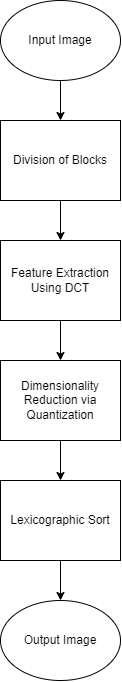

The diagram above was exported from draw.io. Its source (the exported page's mxGraphModel, read from the mxfile embedded in the PNG):
<mxGraphModel dx="1966" dy="878" grid="1" gridSize="10" guides="1" tooltips="1" connect="1" arrows="1" fold="1" page="1" pageScale="1" pageWidth="850" pageHeight="1100" math="0" shadow="0">
  <root>
    <mxCell id="0" />
    <mxCell id="1" parent="0" />
    <mxCell id="wG71PeuqA0_DtMfIiU9T-14" style="edgeStyle=orthogonalEdgeStyle;rounded=0;orthogonalLoop=1;jettySize=auto;html=1;exitX=0.5;exitY=1;exitDx=0;exitDy=0;entryX=0.5;entryY=0;entryDx=0;entryDy=0;" edge="1" parent="1" source="wG71PeuqA0_DtMfIiU9T-3" target="wG71PeuqA0_DtMfIiU9T-4">
      <mxGeometry relative="1" as="geometry" />
    </mxCell>
    <mxCell id="wG71PeuqA0_DtMfIiU9T-3" value="Input Image" style="ellipse;whiteSpace=wrap;html=1;" vertex="1" parent="1">
      <mxGeometry x="360" y="80" width="120" height="80" as="geometry" />
    </mxCell>
    <mxCell id="wG71PeuqA0_DtMfIiU9T-15" style="edgeStyle=orthogonalEdgeStyle;rounded=0;orthogonalLoop=1;jettySize=auto;html=1;exitX=0.5;exitY=1;exitDx=0;exitDy=0;entryX=0.5;entryY=0;entryDx=0;entryDy=0;" edge="1" parent="1" source="wG71PeuqA0_DtMfIiU9T-4" target="wG71PeuqA0_DtMfIiU9T-8">
      <mxGeometry relative="1" as="geometry" />
    </mxCell>
    <mxCell id="wG71PeuqA0_DtMfIiU9T-4" value="Division of Blocks" style="rounded=0;whiteSpace=wrap;html=1;" vertex="1" parent="1">
      <mxGeometry x="360" y="200" width="120" height="80" as="geometry" />
    </mxCell>
    <mxCell id="wG71PeuqA0_DtMfIiU9T-16" style="edgeStyle=orthogonalEdgeStyle;rounded=0;orthogonalLoop=1;jettySize=auto;html=1;exitX=0.5;exitY=1;exitDx=0;exitDy=0;entryX=0.5;entryY=0;entryDx=0;entryDy=0;" edge="1" parent="1" source="wG71PeuqA0_DtMfIiU9T-8" target="wG71PeuqA0_DtMfIiU9T-10">
      <mxGeometry relative="1" as="geometry" />
    </mxCell>
    <mxCell id="wG71PeuqA0_DtMfIiU9T-8" value="Feature Extraction Using DCT" style="rounded=0;whiteSpace=wrap;html=1;" vertex="1" parent="1">
      <mxGeometry x="360" y="320" width="120" height="80" as="geometry" />
    </mxCell>
    <mxCell id="wG71PeuqA0_DtMfIiU9T-18" style="edgeStyle=orthogonalEdgeStyle;rounded=0;orthogonalLoop=1;jettySize=auto;html=1;exitX=0.5;exitY=1;exitDx=0;exitDy=0;entryX=0.5;entryY=0;entryDx=0;entryDy=0;" edge="1" parent="1" source="wG71PeuqA0_DtMfIiU9T-9" target="wG71PeuqA0_DtMfIiU9T-13">
      <mxGeometry relative="1" as="geometry" />
    </mxCell>
    <mxCell id="wG71PeuqA0_DtMfIiU9T-9" value="Lexicographic Sort" style="rounded=0;whiteSpace=wrap;html=1;" vertex="1" parent="1">
      <mxGeometry x="360" y="560" width="120" height="80" as="geometry" />
    </mxCell>
    <mxCell id="wG71PeuqA0_DtMfIiU9T-17" style="edgeStyle=orthogonalEdgeStyle;rounded=0;orthogonalLoop=1;jettySize=auto;html=1;exitX=0.5;exitY=1;exitDx=0;exitDy=0;entryX=0.5;entryY=0;entryDx=0;entryDy=0;" edge="1" parent="1" source="wG71PeuqA0_DtMfIiU9T-10" target="wG71PeuqA0_DtMfIiU9T-9">
      <mxGeometry relative="1" as="geometry" />
    </mxCell>
    <mxCell id="wG71PeuqA0_DtMfIiU9T-10" value="Dimensionality Reduction via Quantization" style="rounded=0;whiteSpace=wrap;html=1;" vertex="1" parent="1">
      <mxGeometry x="360" y="440" width="120" height="80" as="geometry" />
    </mxCell>
    <mxCell id="wG71PeuqA0_DtMfIiU9T-13" value="Output Image" style="ellipse;whiteSpace=wrap;html=1;" vertex="1" parent="1">
      <mxGeometry x="360" y="680" width="120" height="80" as="geometry" />
    </mxCell>
  </root>
</mxGraphModel>